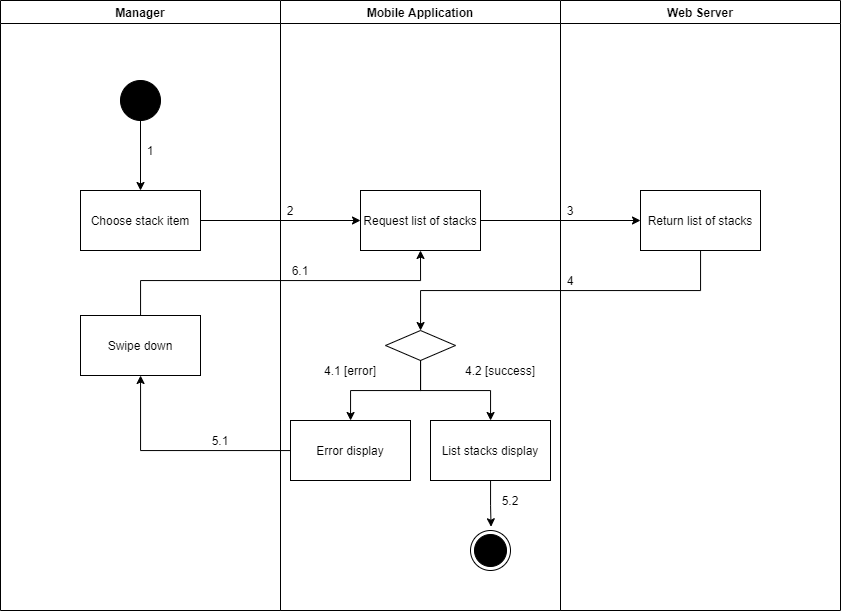

The diagram above was exported from draw.io. Its source (the exported page's mxGraphModel, read from the mxfile embedded in the PNG):
<mxGraphModel dx="1021" dy="627" grid="1" gridSize="10" guides="1" tooltips="1" connect="1" arrows="1" fold="1" page="1" pageScale="1" pageWidth="1169" pageHeight="1654" math="0" shadow="0">
  <root>
    <mxCell id="5D0ZHpYC9DG3SXg_M24W-0" />
    <mxCell id="5D0ZHpYC9DG3SXg_M24W-1" parent="5D0ZHpYC9DG3SXg_M24W-0" />
    <mxCell id="bobPQP8KQJqJYBWrnMMc-0" value="Manager" style="swimlane;" vertex="1" parent="5D0ZHpYC9DG3SXg_M24W-1">
      <mxGeometry x="1000" y="150" width="280" height="610" as="geometry" />
    </mxCell>
    <mxCell id="bobPQP8KQJqJYBWrnMMc-1" value="" style="verticalLabelPosition=bottom;verticalAlign=top;html=1;shape=mxgraph.flowchart.on-page_reference;fillColor=#000000;" vertex="1" parent="bobPQP8KQJqJYBWrnMMc-0">
      <mxGeometry x="120" y="80" width="40" height="40" as="geometry" />
    </mxCell>
    <mxCell id="bobPQP8KQJqJYBWrnMMc-2" value="1" style="text;html=1;strokeColor=none;fillColor=none;align=center;verticalAlign=middle;whiteSpace=wrap;rounded=0;" vertex="1" parent="bobPQP8KQJqJYBWrnMMc-0">
      <mxGeometry x="140" y="140" width="20" height="20" as="geometry" />
    </mxCell>
    <mxCell id="bobPQP8KQJqJYBWrnMMc-3" value="Swipe down" style="whiteSpace=wrap;html=1;fillColor=#FFFFFF;" vertex="1" parent="bobPQP8KQJqJYBWrnMMc-0">
      <mxGeometry x="80" y="315" width="120" height="60" as="geometry" />
    </mxCell>
    <mxCell id="bobPQP8KQJqJYBWrnMMc-4" value="Mobile Application" style="swimlane;" vertex="1" parent="5D0ZHpYC9DG3SXg_M24W-1">
      <mxGeometry x="1280" y="150" width="280" height="610" as="geometry" />
    </mxCell>
    <mxCell id="bobPQP8KQJqJYBWrnMMc-5" value="" style="ellipse;html=1;shape=endState;fillColor=#000000;strokeColor=#000000;align=center;" vertex="1" parent="bobPQP8KQJqJYBWrnMMc-4">
      <mxGeometry x="190" y="530" width="40" height="40" as="geometry" />
    </mxCell>
    <mxCell id="bobPQP8KQJqJYBWrnMMc-6" value="Request list of stacks" style="whiteSpace=wrap;html=1;verticalAlign=middle;fillColor=#FFFFFF;align=center;" vertex="1" parent="bobPQP8KQJqJYBWrnMMc-4">
      <mxGeometry x="80" y="190" width="120" height="60" as="geometry" />
    </mxCell>
    <mxCell id="bobPQP8KQJqJYBWrnMMc-7" value="" style="rhombus;whiteSpace=wrap;html=1;fillColor=#FFFFFF;" vertex="1" parent="bobPQP8KQJqJYBWrnMMc-4">
      <mxGeometry x="105" y="330" width="70" height="30" as="geometry" />
    </mxCell>
    <mxCell id="bobPQP8KQJqJYBWrnMMc-8" value="Error display" style="whiteSpace=wrap;html=1;fillColor=#FFFFFF;" vertex="1" parent="bobPQP8KQJqJYBWrnMMc-4">
      <mxGeometry x="10" y="420" width="120" height="60" as="geometry" />
    </mxCell>
    <mxCell id="bobPQP8KQJqJYBWrnMMc-9" value="" style="edgeStyle=orthogonalEdgeStyle;rounded=0;orthogonalLoop=1;jettySize=auto;html=1;" edge="1" parent="bobPQP8KQJqJYBWrnMMc-4" source="bobPQP8KQJqJYBWrnMMc-7" target="bobPQP8KQJqJYBWrnMMc-8">
      <mxGeometry relative="1" as="geometry" />
    </mxCell>
    <mxCell id="bobPQP8KQJqJYBWrnMMc-10" style="edgeStyle=orthogonalEdgeStyle;rounded=0;orthogonalLoop=1;jettySize=auto;html=1;entryX=0.514;entryY=-0.093;entryDx=0;entryDy=0;entryPerimeter=0;" edge="1" parent="bobPQP8KQJqJYBWrnMMc-4" source="bobPQP8KQJqJYBWrnMMc-11" target="bobPQP8KQJqJYBWrnMMc-5">
      <mxGeometry relative="1" as="geometry" />
    </mxCell>
    <mxCell id="bobPQP8KQJqJYBWrnMMc-11" value="List stacks display" style="whiteSpace=wrap;html=1;fillColor=#FFFFFF;" vertex="1" parent="bobPQP8KQJqJYBWrnMMc-4">
      <mxGeometry x="150" y="420" width="120" height="60" as="geometry" />
    </mxCell>
    <mxCell id="bobPQP8KQJqJYBWrnMMc-12" value="" style="edgeStyle=orthogonalEdgeStyle;rounded=0;orthogonalLoop=1;jettySize=auto;html=1;" edge="1" parent="bobPQP8KQJqJYBWrnMMc-4" source="bobPQP8KQJqJYBWrnMMc-7" target="bobPQP8KQJqJYBWrnMMc-11">
      <mxGeometry relative="1" as="geometry" />
    </mxCell>
    <mxCell id="bobPQP8KQJqJYBWrnMMc-13" value="2" style="text;html=1;strokeColor=none;fillColor=none;align=center;verticalAlign=middle;whiteSpace=wrap;rounded=0;" vertex="1" parent="bobPQP8KQJqJYBWrnMMc-4">
      <mxGeometry y="200" width="20" height="20" as="geometry" />
    </mxCell>
    <mxCell id="bobPQP8KQJqJYBWrnMMc-14" value="6.1" style="text;html=1;strokeColor=none;fillColor=none;align=center;verticalAlign=middle;whiteSpace=wrap;rounded=0;" vertex="1" parent="bobPQP8KQJqJYBWrnMMc-4">
      <mxGeometry x="10" y="260" width="20" height="20" as="geometry" />
    </mxCell>
    <mxCell id="bobPQP8KQJqJYBWrnMMc-15" value="5.2" style="text;html=1;strokeColor=none;fillColor=none;align=center;verticalAlign=middle;whiteSpace=wrap;rounded=0;" vertex="1" parent="bobPQP8KQJqJYBWrnMMc-4">
      <mxGeometry x="220" y="490" width="20" height="20" as="geometry" />
    </mxCell>
    <mxCell id="bobPQP8KQJqJYBWrnMMc-16" value="Web Server" style="swimlane;" vertex="1" parent="5D0ZHpYC9DG3SXg_M24W-1">
      <mxGeometry x="1560" y="150" width="280" height="610" as="geometry" />
    </mxCell>
    <mxCell id="bobPQP8KQJqJYBWrnMMc-17" value="Return list of stacks" style="whiteSpace=wrap;html=1;verticalAlign=middle;fillColor=#FFFFFF;align=center;" vertex="1" parent="bobPQP8KQJqJYBWrnMMc-16">
      <mxGeometry x="80" y="190" width="120" height="60" as="geometry" />
    </mxCell>
    <mxCell id="bobPQP8KQJqJYBWrnMMc-18" value="3" style="text;html=1;strokeColor=none;fillColor=none;align=center;verticalAlign=middle;whiteSpace=wrap;rounded=0;" vertex="1" parent="bobPQP8KQJqJYBWrnMMc-16">
      <mxGeometry y="200" width="20" height="20" as="geometry" />
    </mxCell>
    <mxCell id="bobPQP8KQJqJYBWrnMMc-19" value="4" style="text;html=1;strokeColor=none;fillColor=none;align=center;verticalAlign=middle;whiteSpace=wrap;rounded=0;" vertex="1" parent="bobPQP8KQJqJYBWrnMMc-16">
      <mxGeometry y="270" width="20" height="20" as="geometry" />
    </mxCell>
    <mxCell id="bobPQP8KQJqJYBWrnMMc-20" value="" style="edgeStyle=orthogonalEdgeStyle;rounded=0;orthogonalLoop=1;jettySize=auto;html=1;" edge="1" parent="5D0ZHpYC9DG3SXg_M24W-1" source="bobPQP8KQJqJYBWrnMMc-21" target="bobPQP8KQJqJYBWrnMMc-6">
      <mxGeometry relative="1" as="geometry" />
    </mxCell>
    <mxCell id="bobPQP8KQJqJYBWrnMMc-21" value="Choose stack item" style="whiteSpace=wrap;html=1;verticalAlign=middle;fillColor=#FFFFFF;align=center;" vertex="1" parent="5D0ZHpYC9DG3SXg_M24W-1">
      <mxGeometry x="1080" y="340" width="120" height="60" as="geometry" />
    </mxCell>
    <mxCell id="bobPQP8KQJqJYBWrnMMc-22" value="" style="edgeStyle=orthogonalEdgeStyle;rounded=0;orthogonalLoop=1;jettySize=auto;html=1;" edge="1" parent="5D0ZHpYC9DG3SXg_M24W-1" source="bobPQP8KQJqJYBWrnMMc-1" target="bobPQP8KQJqJYBWrnMMc-21">
      <mxGeometry relative="1" as="geometry" />
    </mxCell>
    <mxCell id="bobPQP8KQJqJYBWrnMMc-23" value="" style="edgeStyle=orthogonalEdgeStyle;rounded=0;orthogonalLoop=1;jettySize=auto;html=1;" edge="1" parent="5D0ZHpYC9DG3SXg_M24W-1" source="bobPQP8KQJqJYBWrnMMc-6" target="bobPQP8KQJqJYBWrnMMc-17">
      <mxGeometry relative="1" as="geometry" />
    </mxCell>
    <mxCell id="bobPQP8KQJqJYBWrnMMc-24" value="" style="edgeStyle=orthogonalEdgeStyle;rounded=0;orthogonalLoop=1;jettySize=auto;html=1;" edge="1" parent="5D0ZHpYC9DG3SXg_M24W-1" source="bobPQP8KQJqJYBWrnMMc-17" target="bobPQP8KQJqJYBWrnMMc-7">
      <mxGeometry relative="1" as="geometry">
        <Array as="points">
          <mxPoint x="1700" y="440" />
          <mxPoint x="1420" y="440" />
        </Array>
      </mxGeometry>
    </mxCell>
    <mxCell id="bobPQP8KQJqJYBWrnMMc-25" value="" style="edgeStyle=orthogonalEdgeStyle;rounded=0;orthogonalLoop=1;jettySize=auto;html=1;" edge="1" parent="5D0ZHpYC9DG3SXg_M24W-1" source="bobPQP8KQJqJYBWrnMMc-8" target="bobPQP8KQJqJYBWrnMMc-3">
      <mxGeometry relative="1" as="geometry" />
    </mxCell>
    <mxCell id="bobPQP8KQJqJYBWrnMMc-26" value="4.1 [error]" style="text;html=1;strokeColor=none;fillColor=none;align=center;verticalAlign=middle;whiteSpace=wrap;rounded=0;" vertex="1" parent="5D0ZHpYC9DG3SXg_M24W-1">
      <mxGeometry x="1320" y="510" width="60" height="20" as="geometry" />
    </mxCell>
    <mxCell id="bobPQP8KQJqJYBWrnMMc-27" value="4.2 [success]" style="text;html=1;strokeColor=none;fillColor=none;align=center;verticalAlign=middle;whiteSpace=wrap;rounded=0;" vertex="1" parent="5D0ZHpYC9DG3SXg_M24W-1">
      <mxGeometry x="1460" y="510" width="80" height="20" as="geometry" />
    </mxCell>
    <mxCell id="bobPQP8KQJqJYBWrnMMc-28" value="5.1" style="text;html=1;strokeColor=none;fillColor=none;align=center;verticalAlign=middle;whiteSpace=wrap;rounded=0;" vertex="1" parent="5D0ZHpYC9DG3SXg_M24W-1">
      <mxGeometry x="1210" y="580" width="20" height="20" as="geometry" />
    </mxCell>
    <mxCell id="bobPQP8KQJqJYBWrnMMc-29" style="edgeStyle=orthogonalEdgeStyle;rounded=0;orthogonalLoop=1;jettySize=auto;html=1;entryX=0.5;entryY=1;entryDx=0;entryDy=0;" edge="1" parent="5D0ZHpYC9DG3SXg_M24W-1" source="bobPQP8KQJqJYBWrnMMc-3" target="bobPQP8KQJqJYBWrnMMc-6">
      <mxGeometry relative="1" as="geometry">
        <Array as="points">
          <mxPoint x="1140" y="430" />
          <mxPoint x="1420" y="430" />
        </Array>
      </mxGeometry>
    </mxCell>
  </root>
</mxGraphModel>